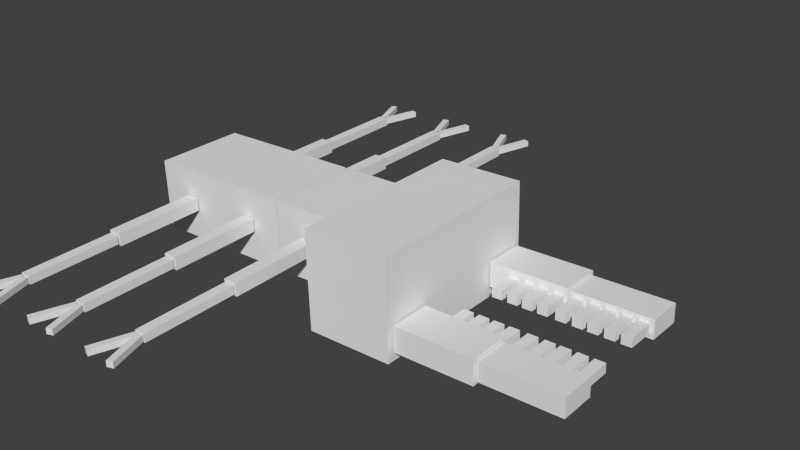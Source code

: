 # Source: masticone.blend  (saved by Blender 2.72.0; exported with 4.5.12 LTS)
import bpy
from mathutils import Matrix  # noqa: F401  (used for matrix-valued properties, if any)

bpy.ops.wm.read_factory_settings(use_empty=True)
scene = bpy.context.scene
scene.name = 'Scene'

# ---- collections
col_collection_1 = bpy.data.collections.new('Collection 1'); scene.collection.children.link(col_collection_1)

# ---- materials (node trees are filled in below, after node groups)
mat_material = bpy.data.materials.new('Material')
mat_material.alpha_threshold = 0.0
mat_material.use_transparent_shadow = False
mat_material.roughness = 0.5
mat_material.line_color = (0.0, 0.0, 0.0, 1.0)

# ---- material node trees

# ---- world
world_world = bpy.data.worlds.new('World'); scene.world = world_world
world_world.color = (0.05088, 0.05088, 0.05088)
world_world.use_sun_shadow = False
world_world.sun_shadow_jitter_overblur = 0.0
world_world.cycles.sampling_method = 'MANUAL'
world_world.cycles.sample_map_resolution = 256

# ---- meshes
me_cube_005 = bpy.data.meshes.new('Cube.005')
me_cube_005.from_pydata([(-0.1998, -3.036, -0.2197), (-0.2313, -1.036, -0.2197), (0.1293, -1.032, -0.2197), (0.1608, -3.032, -0.2197), (-0.1998, -3.036, 0.1347), (-0.2313, -1.036, 0.1347), (0.1293, -1.032, 0.1347), (0.1608, -3.032, 0.1347), (-0.1041, -5.065, -0.1814), (-0.1356, -3.065, -0.1814), (0.09752, -3.063, -0.1814), (0.129, -5.063, -0.1814), (-0.1041, -5.065, 0.09637), (-0.1356, -3.065, 0.09637), (0.09752, -3.063, 0.09637), (0.129, -5.063, 0.09637), (-0.05613, -5.925, 0.2301), (-0.06892, -5.113, -0.08585), (0.09539, -5.112, -0.08585), (0.1082, -5.924, 0.2301), (-0.05681, -5.882, 0.39), (-0.06961, -5.07, 0.07401), (0.09471, -5.069, 0.07401), (0.1075, -5.88, 0.39), (-0.05698, -5.871, -0.5373), (-0.06954, -5.074, -0.1718), (0.09477, -5.073, -0.1718), (0.1073, -5.87, -0.5373), (-0.05619, -5.921, -0.3803), (-0.06876, -5.124, -0.01482), (0.09556, -5.123, -0.01482), (0.1081, -5.92, -0.3803), (-0.05698, -5.871, -2.525), (-0.06954, -5.074, -2.159), (0.09477, -5.073, -2.159), (0.1073, -5.87, -2.525), (-0.05619, -5.921, -2.368), (-0.06876, -5.124, -2.002), (0.09556, -5.123, -2.002), (0.1081, -5.92, -2.368), (-0.05613, -5.925, -1.757), (-0.06892, -5.113, -2.073), (0.09539, -5.112, -2.073), (0.1082, -5.924, -1.757), (-0.05681, -5.882, -1.597), (-0.06961, -5.07, -1.913), (0.09471, -5.069, -1.913), (0.1075, -5.88, -1.597), (-0.1041, -5.065, -2.169), (-0.1356, -3.065, -2.169), (0.09752, -3.063, -2.169), (0.129, -5.063, -2.169), (-0.1041, -5.065, -1.891), (-0.1356, -3.065, -1.891), (0.09752, -3.063, -1.891), (0.129, -5.063, -1.891), (-0.1998, -3.036, -2.207), (-0.2313, -1.036, -2.207), (0.1293, -1.032, -2.207), (0.1608, -3.032, -2.207), (-0.1998, -3.036, -1.853), (-0.2313, -1.036, -1.853), (0.1293, -1.032, -1.853), (0.1608, -3.032, -1.853), (-0.1998, -3.036, -4.211), (-0.2313, -1.036, -4.211), (0.1293, -1.032, -4.211), (0.1608, -3.032, -4.211), (-0.1998, -3.036, -3.857), (-0.2313, -1.036, -3.857), (0.1293, -1.032, -3.857), (0.1608, -3.032, -3.857), (-0.1041, -5.065, -4.173), (-0.1356, -3.065, -4.173), (0.09752, -3.063, -4.173), (0.129, -5.063, -4.173), (-0.1041, -5.065, -3.895), (-0.1356, -3.065, -3.895), (0.09752, -3.063, -3.895), (0.129, -5.063, -3.895), (-0.05613, -5.925, -3.761), (-0.06892, -5.113, -4.077), (0.09539, -5.112, -4.077), (0.1082, -5.924, -3.761), (-0.05681, -5.882, -3.601), (-0.06961, -5.07, -3.917), (0.09471, -5.069, -3.917), (0.1075, -5.88, -3.601), (-0.05698, -5.871, -4.529), (-0.06954, -5.074, -4.163), (0.09477, -5.073, -4.163), (0.1073, -5.87, -4.529), (-0.05619, -5.921, -4.372), (-0.06876, -5.124, -4.006), (0.09556, -5.123, -4.006), (0.1081, -5.92, -4.372), (0.08216, 5.875, -4.529), (0.08216, 5.078, -4.163), (-0.08216, 5.078, -4.163), (-0.08216, 5.875, -4.529), (0.08216, 5.925, -4.372), (0.08216, 5.128, -4.006), (-0.08216, 5.128, -4.006), (-0.08216, 5.925, -4.372), (0.08216, 5.929, -3.761), (0.08216, 5.117, -4.077), (-0.08216, 5.117, -4.077), (-0.08216, 5.929, -3.761), (0.08216, 5.885, -3.601), (0.08216, 5.074, -3.917), (-0.08216, 5.074, -3.917), (-0.08216, 5.885, -3.601), (0.1166, 5.068, -4.173), (0.1166, 3.068, -4.173), (-0.1166, 3.068, -4.173), (-0.1166, 5.068, -4.173), (0.1166, 5.068, -3.895), (0.1166, 3.068, -3.895), (-0.1166, 3.068, -3.895), (-0.1166, 5.068, -3.895), (0.1803, 3.038, -4.211), (0.1803, 1.038, -4.211), (-0.1803, 1.038, -4.211), (-0.1803, 3.038, -4.211), (0.1803, 3.038, -3.857), (0.1803, 1.038, -3.857), (-0.1803, 1.038, -3.857), (-0.1803, 3.038, -3.857), (0.1803, 3.038, -0.1834), (0.1803, 1.038, -0.1834), (-0.1803, 1.038, -0.1834), (-0.1803, 3.038, -0.1834), (0.1803, 3.038, 0.1709), (0.1803, 1.038, 0.1709), (-0.1803, 1.038, 0.1709), (-0.1803, 3.038, 0.1709), (0.1166, 5.068, -0.1451), (0.1166, 3.068, -0.1451), (-0.1166, 3.068, -0.1451), (-0.1166, 5.068, -0.1451), (0.1166, 5.068, 0.1326), (0.1166, 3.068, 0.1326), (-0.1166, 3.068, 0.1326), (-0.1166, 5.068, 0.1326), (0.08216, 5.929, 0.2664), (0.08216, 5.117, -0.04959), (-0.08216, 5.117, -0.04959), (-0.08216, 5.929, 0.2664), (0.08216, 5.885, 0.4262), (0.08216, 5.074, 0.1103), (-0.08216, 5.074, 0.1103), (-0.08216, 5.885, 0.4262), (0.08216, 5.875, -0.5011), (0.08216, 5.078, -0.1355), (-0.08216, 5.078, -0.1355), (-0.08216, 5.875, -0.5011), (0.08216, 5.925, -0.3441), (0.08216, 5.128, 0.02144), (-0.08216, 5.128, 0.02144), (-0.08216, 5.925, -0.3441), (0.08216, 5.875, -2.549), (0.08216, 5.078, -2.184), (-0.08216, 5.078, -2.184), (-0.08216, 5.875, -2.549), (0.08216, 5.925, -2.392), (0.08216, 5.128, -2.027), (-0.08216, 5.128, -2.027), (-0.08216, 5.925, -2.392), (0.08216, 5.929, -1.782), (0.08216, 5.117, -2.098), (-0.08216, 5.117, -2.098), (-0.08216, 5.929, -1.782), (0.08216, 5.885, -1.622), (0.08216, 5.074, -1.938), (-0.08216, 5.074, -1.938), (-0.08216, 5.885, -1.622), (0.1166, 5.068, -2.193), (0.1166, 3.068, -2.193), (-0.1166, 3.068, -2.193), (-0.1166, 5.068, -2.193), (0.1166, 5.068, -1.916), (0.1166, 3.068, -1.916), (-0.1166, 3.068, -1.916), (-0.1166, 5.068, -1.916), (0.1803, 3.038, -2.232), (0.1803, 1.038, -2.232), (-0.1803, 1.038, -2.232), (-0.1803, 3.038, -2.232), (0.1803, 3.038, -1.877), (0.1803, 1.038, -1.877), (-0.1803, 1.038, -1.877), (-0.1803, 3.038, -1.877), (0.3531, 0.9994, 3.339), (0.3701, 1.894, 3.339), (1.074, 1.886, 3.339), (1.057, 0.9917, 3.339), (0.3531, 0.9994, 5.4), (0.3701, 1.894, 5.4), (1.074, 1.886, 5.4), (1.057, 0.9917, 5.4), (0.4408, 1.065, 5.414), (0.4553, 1.826, 5.414), (0.9861, 1.82, 5.414), (0.9717, 1.059, 5.414), (0.4408, 1.065, 7.476), (0.4553, 1.826, 7.476), (0.9861, 1.82, 7.476), (0.9717, 1.059, 7.476), (0.5629, 0.4439, 7.108), (0.5773, 1.205, 7.108), (0.8405, 1.202, 7.108), (0.8261, 0.441, 7.108), (0.5629, 0.4439, 7.375), (0.5773, 1.205, 7.375), (0.8405, 1.202, 7.375), (0.8261, 0.441, 7.375), (0.5629, 0.4439, 6.714), (0.5773, 1.205, 6.714), (0.8405, 1.202, 6.714), (0.8261, 0.441, 6.714), (0.5629, 0.4439, 6.981), (0.5773, 1.205, 6.981), (0.8405, 1.202, 6.981), (0.8261, 0.441, 6.981), (0.5629, 0.4439, 6.312), (0.5773, 1.205, 6.312), (0.8405, 1.202, 6.312), (0.8261, 0.441, 6.312), (0.5629, 0.4439, 6.579), (0.5773, 1.205, 6.579), (0.8405, 1.202, 6.579), (0.8261, 0.441, 6.579), (0.5629, 0.4439, 5.52), (0.5773, 1.205, 5.52), (0.8405, 1.202, 5.52), (0.8261, 0.441, 5.52), (0.5629, 0.4439, 5.787), (0.5773, 1.205, 5.787), (0.8405, 1.202, 5.787), (0.8261, 0.441, 5.787), (0.5629, 0.4439, 5.937), (0.5773, 1.205, 5.937), (0.8405, 1.202, 5.937), (0.8261, 0.441, 5.937), (0.5629, 0.4439, 6.204), (0.5773, 1.205, 6.204), (0.8405, 1.202, 6.204), (0.8261, 0.441, 6.204), (0.5629, 0.4439, 5.06), (0.5773, 1.205, 5.06), (0.8405, 1.202, 5.06), (0.8261, 0.441, 5.06), (0.5629, 0.4439, 5.327), (0.5773, 1.205, 5.327), (0.8405, 1.202, 5.327), (0.8261, 0.441, 5.327), (0.5629, 0.4439, 3.867), (0.5773, 1.205, 3.867), (0.8405, 1.202, 3.867), (0.8261, 0.441, 3.867), (0.5629, 0.4439, 4.134), (0.5773, 1.205, 4.134), (0.8405, 1.202, 4.134), (0.8261, 0.441, 4.134), (0.5629, 0.4439, 4.666), (0.5773, 1.205, 4.666), (0.8405, 1.202, 4.666), (0.8261, 0.441, 4.666), (0.5629, 0.4439, 4.933), (0.5773, 1.205, 4.933), (0.8405, 1.202, 4.933), (0.8261, 0.441, 4.933), (0.5629, 0.4439, 4.276), (0.5773, 1.205, 4.276), (0.8405, 1.202, 4.276), (0.8261, 0.441, 4.276), (0.5629, 0.4439, 4.543), (0.5773, 1.205, 4.543), (0.8405, 1.202, 4.543), (0.8261, 0.441, 4.543), (0.8966, -0.4258, 4.276), (0.8966, -1.187, 4.276), (0.6333, -1.187, 4.276), (0.6333, -0.4258, 4.276), (0.8966, -0.4258, 4.543), (0.8966, -1.187, 4.543), (0.6333, -1.187, 4.543), (0.6333, -0.4258, 4.543), (0.8966, -0.4258, 4.666), (0.8966, -1.187, 4.666), (0.6333, -1.187, 4.666), (0.6333, -0.4258, 4.666), (0.8966, -0.4258, 4.933), (0.8966, -1.187, 4.933), (0.6333, -1.187, 4.933), (0.6333, -0.4258, 4.933), (0.8966, -0.4258, 3.867), (0.8966, -1.187, 3.867), (0.6333, -1.187, 3.867), (0.6333, -0.4258, 3.867), (0.8966, -0.4258, 4.134), (0.8966, -1.187, 4.134), (0.6333, -1.187, 4.134), (0.6333, -0.4258, 4.134), (0.8966, -0.4258, 5.06), (0.8966, -1.187, 5.06), (0.6333, -1.187, 5.06), (0.6333, -0.4258, 5.06), (0.8966, -0.4258, 5.327), (0.8966, -1.187, 5.327), (0.6333, -1.187, 5.327), (0.6333, -0.4258, 5.327), (0.8966, -0.4258, 5.937), (0.8966, -1.187, 5.937), (0.6333, -1.187, 5.937), (0.6333, -0.4258, 5.937), (0.8966, -0.4258, 6.204), (0.8966, -1.187, 6.204), (0.6333, -1.187, 6.204), (0.6333, -0.4258, 6.204), (0.8966, -0.4258, 5.52), (0.8966, -1.187, 5.52), (0.6333, -1.187, 5.52), (0.6333, -0.4258, 5.52), (0.8966, -0.4258, 5.787), (0.8966, -1.187, 5.787), (0.6333, -1.187, 5.787), (0.6333, -0.4258, 5.787), (0.8966, -0.4258, 6.312), (0.8966, -1.187, 6.312), (0.6333, -1.187, 6.312), (0.6333, -0.4258, 6.312), (0.8966, -0.4258, 6.579), (0.8966, -1.187, 6.579), (0.6333, -1.187, 6.579), (0.6333, -0.4258, 6.579), (0.8966, -0.4258, 6.714), (0.8966, -1.187, 6.714), (0.6333, -1.187, 6.714), (0.6333, -0.4258, 6.714), (0.8966, -0.4258, 6.981), (0.8966, -1.187, 6.981), (0.6333, -1.187, 6.981), (0.6333, -0.4258, 6.981), (0.8966, -0.4258, 7.108), (0.8966, -1.187, 7.108), (0.6333, -1.187, 7.108), (0.6333, -0.4258, 7.108), (0.8966, -0.4258, 7.375), (0.8966, -1.187, 7.375), (0.6333, -1.187, 7.375), (0.6333, -0.4258, 7.375), (1.03, -1.046, 5.414), (1.03, -1.807, 5.414), (0.4995, -1.807, 5.414), (0.4995, -1.046, 5.414), (1.03, -1.046, 7.476), (1.03, -1.807, 7.476), (0.4995, -1.807, 7.476), (0.4995, -1.046, 7.476), (1.117, -0.979, 3.339), (1.117, -1.873, 3.339), (0.4131, -1.873, 3.339), (0.4131, -0.979, 3.339), (1.117, -0.979, 5.4), (1.117, -1.873, 5.4), (0.4131, -1.873, 5.4), (0.4131, -0.979, 5.4), (1.376, 1.994, 1.057), (1.376, -1.994, 1.057), (-1.376, -1.994, 1.057), (-1.376, 1.994, 1.057), (1.376, 1.994, 3.297), (1.376, -1.994, 3.297), (-1.376, -1.994, 3.297), (-1.376, 1.994, 3.297), (1.0, 1.0, -1.0), (1.0, -1.0, -1.0), (-1.0, -1.0, -1.0), (-1.0, 1.0, -1.0), (1.0, 1.0, 1.0), (1.0, -1.0, 1.0), (-1.0, -1.0, 1.0), (-1.0, 1.0, 1.0), (1.0, 1.0, -3.054), (1.0, -1.0, -3.054), (-1.0, -1.0, -3.054), (-1.0, 1.0, -3.054), (1.0, 1.0, -1.054), (1.0, -1.0, -1.054), (-1.0, -1.0, -1.054), (-1.0, 1.0, -1.054), (1.0, 1.0, -5.063), (1.0, -1.0, -5.063), (-1.0, -1.0, -5.063), (-1.0, 1.0, -5.063), (1.0, 1.0, -3.063), (1.0, -1.0, -3.063), (-1.0, -1.0, -3.063), (-1.0, 1.0, -3.063)], [], [(0, 1, 2, 3), (4, 7, 6, 5), (0, 4, 5, 1), (1, 5, 6, 2), (2, 6, 7, 3), (4, 0, 3, 7), (8, 9, 10, 11), (12, 15, 14, 13), (8, 12, 13, 9), (9, 13, 14, 10), (10, 14, 15, 11), (12, 8, 11, 15), (16, 17, 18, 19), (20, 23, 22, 21), (16, 20, 21, 17), (17, 21, 22, 18), (18, 22, 23, 19), (20, 16, 19, 23), (24, 25, 26, 27), (28, 31, 30, 29), (24, 28, 29, 25), (25, 29, 30, 26), (26, 30, 31, 27), (28, 24, 27, 31), (32, 33, 34, 35), (36, 39, 38, 37), (32, 36, 37, 33), (33, 37, 38, 34), (34, 38, 39, 35), (36, 32, 35, 39), (40, 41, 42, 43), (44, 47, 46, 45), (40, 44, 45, 41), (41, 45, 46, 42), (42, 46, 47, 43), (44, 40, 43, 47), (48, 49, 50, 51), (52, 55, 54, 53), (48, 52, 53, 49), (49, 53, 54, 50), (50, 54, 55, 51), (52, 48, 51, 55), (56, 57, 58, 59), (60, 63, 62, 61), (56, 60, 61, 57), (57, 61, 62, 58), (58, 62, 63, 59), (60, 56, 59, 63), (64, 65, 66, 67), (68, 71, 70, 69), (64, 68, 69, 65), (65, 69, 70, 66), (66, 70, 71, 67), (68, 64, 67, 71), (72, 73, 74, 75), (76, 79, 78, 77), (72, 76, 77, 73), (73, 77, 78, 74), (74, 78, 79, 75), (76, 72, 75, 79), (80, 81, 82, 83), (84, 87, 86, 85), (80, 84, 85, 81), (81, 85, 86, 82), (82, 86, 87, 83), (84, 80, 83, 87), (88, 89, 90, 91), (92, 95, 94, 93), (88, 92, 93, 89), (89, 93, 94, 90), (90, 94, 95, 91), (92, 88, 91, 95), (96, 97, 98, 99), (100, 103, 102, 101), (96, 100, 101, 97), (97, 101, 102, 98), (98, 102, 103, 99), (100, 96, 99, 103), (104, 105, 106, 107), (108, 111, 110, 109), (104, 108, 109, 105), (105, 109, 110, 106), (106, 110, 111, 107), (108, 104, 107, 111), (112, 113, 114, 115), (116, 119, 118, 117), (112, 116, 117, 113), (113, 117, 118, 114), (114, 118, 119, 115), (116, 112, 115, 119), (120, 121, 122, 123), (124, 127, 126, 125), (120, 124, 125, 121), (121, 125, 126, 122), (122, 126, 127, 123), (124, 120, 123, 127), (128, 129, 130, 131), (132, 135, 134, 133), (128, 132, 133, 129), (129, 133, 134, 130), (130, 134, 135, 131), (132, 128, 131, 135), (136, 137, 138, 139), (140, 143, 142, 141), (136, 140, 141, 137), (137, 141, 142, 138), (138, 142, 143, 139), (140, 136, 139, 143), (144, 145, 146, 147), (148, 151, 150, 149), (144, 148, 149, 145), (145, 149, 150, 146), (146, 150, 151, 147), (148, 144, 147, 151), (152, 153, 154, 155), (156, 159, 158, 157), (152, 156, 157, 153), (153, 157, 158, 154), (154, 158, 159, 155), (156, 152, 155, 159), (160, 161, 162, 163), (164, 167, 166, 165), (160, 164, 165, 161), (161, 165, 166, 162), (162, 166, 167, 163), (164, 160, 163, 167), (168, 169, 170, 171), (172, 175, 174, 173), (168, 172, 173, 169), (169, 173, 174, 170), (170, 174, 175, 171), (172, 168, 171, 175), (176, 177, 178, 179), (180, 183, 182, 181), (176, 180, 181, 177), (177, 181, 182, 178), (178, 182, 183, 179), (180, 176, 179, 183), (184, 185, 186, 187), (188, 191, 190, 189), (184, 188, 189, 185), (185, 189, 190, 186), (186, 190, 191, 187), (188, 184, 187, 191), (192, 193, 194, 195), (196, 199, 198, 197), (192, 196, 197, 193), (193, 197, 198, 194), (194, 198, 199, 195), (196, 192, 195, 199), (200, 201, 202, 203), (204, 207, 206, 205), (200, 204, 205, 201), (201, 205, 206, 202), (202, 206, 207, 203), (204, 200, 203, 207), (208, 209, 210, 211), (212, 215, 214, 213), (208, 212, 213, 209), (209, 213, 214, 210), (210, 214, 215, 211), (212, 208, 211, 215), (216, 217, 218, 219), (220, 223, 222, 221), (216, 220, 221, 217), (217, 221, 222, 218), (218, 222, 223, 219), (220, 216, 219, 223), (224, 225, 226, 227), (228, 231, 230, 229), (224, 228, 229, 225), (225, 229, 230, 226), (226, 230, 231, 227), (228, 224, 227, 231), (232, 233, 234, 235), (236, 239, 238, 237), (232, 236, 237, 233), (233, 237, 238, 234), (234, 238, 239, 235), (236, 232, 235, 239), (240, 241, 242, 243), (244, 247, 246, 245), (240, 244, 245, 241), (241, 245, 246, 242), (242, 246, 247, 243), (244, 240, 243, 247), (248, 249, 250, 251), (252, 255, 254, 253), (248, 252, 253, 249), (249, 253, 254, 250), (250, 254, 255, 251), (252, 248, 251, 255), (256, 257, 258, 259), (260, 263, 262, 261), (256, 260, 261, 257), (257, 261, 262, 258), (258, 262, 263, 259), (260, 256, 259, 263), (264, 265, 266, 267), (268, 271, 270, 269), (264, 268, 269, 265), (265, 269, 270, 266), (266, 270, 271, 267), (268, 264, 267, 271), (272, 273, 274, 275), (276, 279, 278, 277), (272, 276, 277, 273), (273, 277, 278, 274), (274, 278, 279, 275), (276, 272, 275, 279), (280, 281, 282, 283), (284, 287, 286, 285), (280, 284, 285, 281), (281, 285, 286, 282), (282, 286, 287, 283), (284, 280, 283, 287), (288, 289, 290, 291), (292, 295, 294, 293), (288, 292, 293, 289), (289, 293, 294, 290), (290, 294, 295, 291), (292, 288, 291, 295), (296, 297, 298, 299), (300, 303, 302, 301), (296, 300, 301, 297), (297, 301, 302, 298), (298, 302, 303, 299), (300, 296, 299, 303), (304, 305, 306, 307), (308, 311, 310, 309), (304, 308, 309, 305), (305, 309, 310, 306), (306, 310, 311, 307), (308, 304, 307, 311), (312, 313, 314, 315), (316, 319, 318, 317), (312, 316, 317, 313), (313, 317, 318, 314), (314, 318, 319, 315), (316, 312, 315, 319), (320, 321, 322, 323), (324, 327, 326, 325), (320, 324, 325, 321), (321, 325, 326, 322), (322, 326, 327, 323), (324, 320, 323, 327), (328, 329, 330, 331), (332, 335, 334, 333), (328, 332, 333, 329), (329, 333, 334, 330), (330, 334, 335, 331), (332, 328, 331, 335), (336, 337, 338, 339), (340, 343, 342, 341), (336, 340, 341, 337), (337, 341, 342, 338), (338, 342, 343, 339), (340, 336, 339, 343), (344, 345, 346, 347), (348, 351, 350, 349), (344, 348, 349, 345), (345, 349, 350, 346), (346, 350, 351, 347), (348, 344, 347, 351), (352, 353, 354, 355), (356, 359, 358, 357), (352, 356, 357, 353), (353, 357, 358, 354), (354, 358, 359, 355), (356, 352, 355, 359), (360, 361, 362, 363), (364, 367, 366, 365), (360, 364, 365, 361), (361, 365, 366, 362), (362, 366, 367, 363), (364, 360, 363, 367), (368, 369, 370, 371), (372, 375, 374, 373), (368, 372, 373, 369), (369, 373, 374, 370), (370, 374, 375, 371), (372, 368, 371, 375), (376, 377, 378, 379), (380, 383, 382, 381), (376, 380, 381, 377), (377, 381, 382, 378), (378, 382, 383, 379), (380, 376, 379, 383), (384, 385, 386, 387), (388, 391, 390, 389), (384, 388, 389, 385), (385, 389, 390, 386), (386, 390, 391, 387), (388, 384, 387, 391), (392, 393, 394, 395), (396, 399, 398, 397), (392, 396, 397, 393), (393, 397, 398, 394), (394, 398, 399, 395), (396, 392, 395, 399)])
_uv = me_cube_005.uv_layers.new(name='UVMap')
_uv.uv.foreach_set('vector', [0.8677, 0.2809, 0.8677, 0.417, 0.8433, 0.4169, 0.8433, 0.2807, 0.7722, 0.8674, 0.7478, 0.8675, 0.7478, 0.7314, 0.7722, 0.7312, 0.9196, 0.2723, 0.8956, 0.2723, 0.8956, 0.1362, 0.9196, 0.1362, 0.6207, 0.4331, 0.6447, 0.4331, 0.6447, 0.4576, 0.6207, 0.4576, 0.9251, 0.8757, 0.9011, 0.8757, 0.9011, 0.7396, 0.9251, 0.7396, 0.6447, 0.4085, 0.6687, 0.4085, 0.6687, 0.4331, 0.6447, 0.4331, 0.9688, 0.459, 0.9688, 0.5951, 0.953, 0.595, 0.953, 0.4589, 0.1111, 0.9515, 0.09535, 0.9516, 0.09535, 0.8154, 0.1111, 0.8153, 0.9573, 0.2723, 0.9385, 0.2723, 0.9385, 0.1362, 0.9573, 0.1362, 0.6711, 0.9941, 0.6711, 0.9752, 0.6869, 0.9752, 0.6869, 0.9941, 0.9577, 0.7354, 0.9389, 0.7354, 0.9389, 0.5992, 0.9577, 0.5992, 0.9731, 0.2659, 0.9731, 0.247, 0.9889, 0.247, 0.9889, 0.2659, 0.9842, 0.1917, 0.9842, 0.247, 0.9731, 0.2469, 0.9731, 0.1916, 0.9735, 0.5993, 0.9847, 0.5992, 0.9847, 0.6545, 0.9735, 0.6546, 0.7541, 0.9879, 0.7429, 0.9891, 0.7429, 0.9298, 0.7541, 0.9286, 0.839, 0.4211, 0.8498, 0.4211, 0.8498, 0.4323, 0.839, 0.4323, 0.04462, 0.9889, 0.03346, 0.9877, 0.03346, 0.9284, 0.04462, 0.9296, 0.8173, 0.4323, 0.8065, 0.4323, 0.8065, 0.4211, 0.8173, 0.4211, 0.1939, 0.9457, 0.1939, 1.0, 0.1828, 0.9999, 0.1828, 0.9456, 0.9957, 0.5675, 0.9846, 0.5676, 0.9846, 0.5133, 0.9957, 0.5132, 0.9497, 0.9888, 0.9386, 0.9874, 0.9386, 0.9277, 0.9497, 0.9291, 0.1967, 0.9549, 0.2073, 0.9549, 0.2073, 0.9661, 0.1967, 0.9661, 0.7904, 0.9875, 0.7794, 0.9888, 0.7794, 0.9291, 0.7904, 0.9278, 0.9469, 0.4323, 0.9362, 0.4323, 0.9362, 0.4211, 0.9469, 0.4211, 0.1828, 0.9457, 0.1828, 1.0, 0.1717, 0.9999, 0.1717, 0.9456, 0.9957, 0.5132, 0.9846, 0.5132, 0.9846, 0.4589, 0.9957, 0.4589, 0.8015, 0.9888, 0.7904, 0.9875, 0.7904, 0.9278, 0.8015, 0.9291, 0.9681, 0.4323, 0.9575, 0.4323, 0.9575, 0.4211, 0.9681, 0.4211, 0.9607, 0.9874, 0.9497, 0.9888, 0.9497, 0.9291, 0.9607, 0.9277, 0.9256, 0.4211, 0.9362, 0.4211, 0.9362, 0.4323, 0.9256, 0.4323, 0.9842, 0.1364, 0.9842, 0.1916, 0.9731, 0.1916, 0.9731, 0.1363, 0.9718, 0.9369, 0.983, 0.9368, 0.983, 0.9921, 0.9718, 0.9922, 0.07808, 0.9877, 0.06693, 0.9889, 0.06693, 0.9296, 0.07808, 0.9284, 0.8281, 0.4211, 0.839, 0.4211, 0.839, 0.4323, 0.8281, 0.4323, 0.06693, 0.9889, 0.05577, 0.9877, 0.05577, 0.9284, 0.06693, 0.9296, 0.8281, 0.4323, 0.8173, 0.4323, 0.8173, 0.4211, 0.8281, 0.4211, 0.9731, 0.0001041, 0.9731, 0.1363, 0.9573, 0.1362, 0.9573, 0.0, 0.2216, 0.5953, 0.2374, 0.5951, 0.2374, 0.7313, 0.2216, 0.7314, 0.9534, 0.4169, 0.9346, 0.4169, 0.9346, 0.2807, 0.9534, 0.2807, 0.2731, 0.9904, 0.2731, 0.9715, 0.2889, 0.9715, 0.2889, 0.9904, 0.9439, 0.7396, 0.9627, 0.7396, 0.9627, 0.8757, 0.9439, 0.8757, 0.271, 0.9715, 0.271, 0.9904, 0.2552, 0.9904, 0.2552, 0.9715, 0.7478, 0.7314, 0.7478, 0.8675, 0.7233, 0.8674, 0.7233, 0.7312, 0.1355, 0.5431, 0.1599, 0.543, 0.1599, 0.6791, 0.1355, 0.6793, 0.9149, 0.5992, 0.9389, 0.5992, 0.9389, 0.7354, 0.9149, 0.7354, 0.6447, 0.4331, 0.6687, 0.4331, 0.6687, 0.4576, 0.6447, 0.4576, 0.9196, 0.1362, 0.8956, 0.1362, 0.8956, 3.246e-08, 0.9196, 0.0, 0.6447, 0.4331, 0.6207, 0.4331, 0.6207, 0.4085, 0.6447, 0.4085, 0.8038, 0.7397, 0.8038, 0.8759, 0.7794, 0.8758, 0.7794, 0.7396, 0.1599, 0.8155, 0.1355, 0.8156, 0.1355, 0.6795, 0.1599, 0.6793, 0.9158, 0.4169, 0.8917, 0.4169, 0.8917, 0.2807, 0.9158, 0.2807, 0.5967, 0.4331, 0.6207, 0.4331, 0.6207, 0.4576, 0.5967, 0.4576, 0.8913, 0.4589, 0.9153, 0.4589, 0.9153, 0.595, 0.8913, 0.595, 0.5967, 0.4085, 0.6207, 0.4085, 0.6207, 0.4331, 0.5967, 0.4331, 0.9692, 0.2808, 0.9692, 0.417, 0.9534, 0.4169, 0.9534, 0.2807, 0.2216, 0.459, 0.2374, 0.4589, 0.2374, 0.595, 0.2216, 0.5951, 0.9573, 0.1362, 0.9385, 0.1362, 0.9385, 0.0, 0.9573, 0.0, 0.2374, 0.9904, 0.2374, 0.9715, 0.2532, 0.9715, 0.2532, 0.9904, 0.227, 0.9691, 0.2082, 0.9691, 0.2082, 0.8329, 0.227, 0.8329, 0.7699, 0.9714, 0.7699, 0.9903, 0.7541, 0.9903, 0.7541, 0.9714, 0.7184, 0.9327, 0.7184, 0.988, 0.7073, 0.9879, 0.7073, 0.9326, 0.9735, 0.6546, 0.9847, 0.6546, 0.9847, 0.7099, 0.9735, 0.7099, 0.05577, 0.9877, 0.04462, 0.9889, 0.04462, 0.9296, 0.05577, 0.9284, 0.8498, 0.4211, 0.8606, 0.4211, 0.8606, 0.4323, 0.8498, 0.4323, 0.07808, 0.9284, 0.08924, 0.9296, 0.08924, 0.9889, 0.07808, 0.9877, 0.7956, 0.4211, 0.8065, 0.4211, 0.8065, 0.4323, 0.7956, 0.4323, 0.1717, 0.9457, 0.1717, 1.0, 0.1605, 0.9999, 0.1605, 0.9456, 0.9842, 0.1916, 0.9953, 0.1916, 0.9953, 0.2458, 0.9842, 0.2459, 0.9829, 0.9368, 0.9718, 0.9355, 0.9718, 0.8758, 0.9829, 0.8771, 0.9714, 0.9481, 0.9607, 0.948, 0.9607, 0.9368, 0.9714, 0.9369, 0.9362, 0.9874, 0.9251, 0.9888, 0.9251, 0.9291, 0.9362, 0.9277, 0.9575, 0.4323, 0.9469, 0.4323, 0.9469, 0.4211, 0.9575, 0.4211, 0.9958, 0.6535, 0.9958, 0.7078, 0.9847, 0.7078, 0.9847, 0.6535, 0.985, 0.3893, 0.9961, 0.3893, 0.9961, 0.4436, 0.985, 0.4436, 0.9607, 0.8758, 0.9718, 0.8771, 0.9718, 0.9368, 0.9607, 0.9355, 0.9788, 0.4323, 0.9681, 0.4323, 0.9681, 0.4211, 0.9788, 0.4211, 0.7541, 0.9273, 0.743, 0.9286, 0.743, 0.8689, 0.7541, 0.8675, 0.9607, 0.9704, 0.9714, 0.9704, 0.9714, 0.9816, 0.9607, 0.9816, 0.983, 0.9921, 0.983, 0.9368, 0.9941, 0.9368, 0.9941, 0.9921, 0.1484, 0.9376, 0.1595, 0.9376, 0.1595, 0.9929, 0.1484, 0.9929, 0.1234, 0.9877, 0.1122, 0.9889, 0.1122, 0.9296, 0.1234, 0.9284, 0.9039, 0.4211, 0.9148, 0.4211, 0.9148, 0.4323, 0.9039, 0.4323, 0.03346, 0.9889, 0.02231, 0.9877, 0.02231, 0.9284, 0.03346, 0.9296, 0.9256, 0.4323, 0.9148, 0.4323, 0.9148, 0.4211, 0.9256, 0.4211, 0.9692, 0.4169, 0.9692, 0.2807, 0.985, 0.2807, 0.985, 0.4169, 0.9627, 0.7396, 0.9785, 0.7396, 0.9785, 0.8758, 0.9627, 0.8758, 0.9153, 0.4589, 0.9341, 0.4589, 0.9341, 0.595, 0.9153, 0.595, 0.4898, 0.9901, 0.4898, 0.9712, 0.5055, 0.9712, 0.5055, 0.9901, 0.9158, 0.2807, 0.9346, 0.2807, 0.9346, 0.4169, 0.9158, 0.4169, 0.4714, 0.9901, 0.4714, 0.9712, 0.4872, 0.9712, 0.4872, 0.9901, 0.8526, 0.8758, 0.8526, 0.7396, 0.8771, 0.7396, 0.8771, 0.8758, 0.8038, 0.7396, 0.8282, 0.7396, 0.8282, 0.8758, 0.8038, 0.8758, 0.8917, 0.4169, 0.8677, 0.4169, 0.8677, 0.2807, 0.8917, 0.2807, 0.5727, 0.4331, 0.5967, 0.4331, 0.5967, 0.4576, 0.5727, 0.4576, 0.8909, 0.7354, 0.8669, 0.7354, 0.8669, 0.5992, 0.8909, 0.5992, 0.5247, 0.4085, 0.5487, 0.4085, 0.5487, 0.4331, 0.5247, 0.4331, 0.8669, 0.595, 0.8669, 0.4589, 0.8913, 0.4589, 0.8913, 0.595, 0.8472, 3.246e-08, 0.8716, 0.0, 0.8716, 0.1362, 0.8472, 0.1362, 0.8956, 0.2723, 0.8716, 0.2723, 0.8716, 0.1362, 0.8956, 0.1362, 0.5487, 0.4085, 0.5727, 0.4085, 0.5727, 0.4331, 0.5487, 0.4331, 0.9011, 0.8758, 0.8771, 0.8758, 0.8771, 0.7396, 0.9011, 0.7396, 0.5727, 0.4576, 0.5487, 0.4576, 0.5487, 0.4331, 0.5727, 0.4331, 0.9731, 0.1362, 0.9731, 0.0, 0.9889, 4.87e-08, 0.9889, 0.1362, 0.9577, 0.5992, 0.9735, 0.5992, 0.9735, 0.7354, 0.9577, 0.7354, 0.9385, 0.1362, 0.9196, 0.1362, 0.9196, 0.0, 0.9385, 4.87e-08, 0.2909, 0.9902, 0.2909, 0.9713, 0.3067, 0.9713, 0.3067, 0.9902, 0.9385, 0.2723, 0.9196, 0.2723, 0.9196, 0.1362, 0.9385, 0.1362, 0.7391, 0.9714, 0.7391, 0.9903, 0.7233, 0.9903, 0.7233, 0.9714, 0.9842, 0.1916, 0.9842, 0.1363, 0.9953, 0.1363, 0.9953, 0.1916, 0.9785, 0.7396, 0.9896, 0.7396, 0.9896, 0.7949, 0.9785, 0.7949, 0.0, 0.9296, 0.01115, 0.9284, 0.01115, 0.9877, 0.0, 0.9889, 0.9039, 0.4323, 0.8931, 0.4323, 0.8931, 0.4211, 0.9039, 0.4211, 0.1457, 0.9889, 0.1345, 0.9877, 0.1345, 0.9284, 0.1457, 0.9296, 0.8931, 0.4323, 0.8823, 0.4323, 0.8823, 0.4211, 0.8931, 0.4211, 0.9958, 0.5992, 0.9958, 0.6535, 0.9847, 0.6535, 0.9847, 0.5992, 0.9889, 0.0, 1.0, 2.922e-07, 1.0, 0.05428, 0.9889, 0.05428, 0.1484, 0.8765, 0.1595, 0.8779, 0.1595, 0.9376, 0.1484, 0.9363, 0.9714, 0.9704, 0.9607, 0.9704, 0.9607, 0.9593, 0.9714, 0.9593, 0.7073, 0.8729, 0.7184, 0.8716, 0.7184, 0.9313, 0.7073, 0.9326, 0.9714, 0.9592, 0.9607, 0.9593, 0.9607, 0.9481, 0.9714, 0.9481, 0.9961, 0.2807, 0.9961, 0.335, 0.985, 0.335, 0.985, 0.2807, 0.985, 0.335, 0.9961, 0.335, 0.9961, 0.3893, 0.985, 0.3893, 0.2327, 0.7925, 0.2216, 0.7911, 0.2216, 0.7314, 0.2327, 0.7328, 0.226, 0.9691, 0.2367, 0.9691, 0.2367, 0.9803, 0.226, 0.9803, 0.1967, 0.8952, 0.2078, 0.8938, 0.2078, 0.9535, 0.1967, 0.9549, 0.2073, 0.9773, 0.1967, 0.9773, 0.1967, 0.9661, 0.2073, 0.9661, 0.9829, 0.931, 0.9829, 0.8758, 0.994, 0.8758, 0.994, 0.931, 0.9785, 0.7949, 0.9896, 0.7949, 0.9896, 0.8501, 0.9785, 0.8501, 0.1234, 0.9296, 0.1345, 0.9284, 0.1345, 0.9877, 0.1234, 0.9889, 0.8714, 0.4211, 0.8823, 0.4211, 0.8823, 0.4323, 0.8714, 0.4323, 0.02231, 0.9889, 0.01115, 0.9877, 0.01115, 0.9284, 0.02231, 0.9296, 0.8714, 0.4323, 0.8606, 0.4323, 0.8606, 0.4211, 0.8714, 0.4211, 0.9688, 0.595, 0.9688, 0.4589, 0.9846, 0.4589, 0.9846, 0.595, 0.9573, 0.1363, 0.9731, 0.1363, 0.9731, 0.2724, 0.9573, 0.2724, 0.9251, 0.7396, 0.9439, 0.7396, 0.9439, 0.8758, 0.9251, 0.8758, 0.2211, 0.814, 0.2211, 0.7951, 0.2369, 0.7951, 0.2369, 0.814, 0.9341, 0.4589, 0.953, 0.4589, 0.953, 0.595, 0.9341, 0.595, 0.2369, 0.814, 0.2369, 0.8329, 0.2211, 0.8329, 0.2211, 0.814, 0.8472, 0.2723, 0.8472, 0.1362, 0.8716, 0.1362, 0.8716, 0.2723, 0.8282, 0.7396, 0.8526, 0.7396, 0.8526, 0.8758, 0.8282, 0.8758, 0.9149, 0.7354, 0.8909, 0.7354, 0.8909, 0.5992, 0.9149, 0.5992, 0.5487, 0.4576, 0.5247, 0.4576, 0.5247, 0.4331, 0.5487, 0.4331, 0.8716, 0.0, 0.8956, 8.116e-09, 0.8956, 0.1362, 0.8716, 0.1362, 0.5967, 0.4331, 0.5727, 0.4331, 0.5727, 0.4085, 0.5967, 0.4085, 0.04767, 0.8766, 0.04767, 0.8157, 0.09535, 0.8153, 0.09535, 0.8762, 0.0, 0.8153, 0.04767, 0.8157, 0.04767, 0.8766, 1.211e-08, 0.8762, 0.1605, 0.8329, 0.1605, 0.6926, 0.2211, 0.6926, 0.2211, 0.8329, 0.6037, 0.8716, 0.6037, 0.7312, 0.6514, 0.7312, 0.6514, 0.8716, 0.1605, 0.6926, 0.1605, 0.5522, 0.2211, 0.5522, 0.2211, 0.6926, 0.6037, 0.7312, 0.6037, 0.8716, 0.5561, 0.8716, 0.5561, 0.7312, 0.2374, 0.9195, 0.2374, 0.8677, 0.2734, 0.8674, 0.2734, 0.9192, 0.2734, 0.8674, 0.3093, 0.8677, 0.3093, 0.9195, 0.2734, 0.9192, 0.8472, 0.1404, 0.8472, 0.2807, 0.7956, 0.2807, 0.7956, 0.1404, 0.6874, 0.8716, 0.6874, 0.7312, 0.7233, 0.7312, 0.7233, 0.8716, 0.8472, 3.246e-08, 0.8472, 0.1404, 0.7956, 0.1404, 0.7956, 0.0, 0.6874, 0.7312, 0.6874, 0.8716, 0.6514, 0.8716, 0.6514, 0.7312, 0.3628, 0.9192, 0.3628, 0.9711, 0.345, 0.9712, 0.345, 0.9194, 0.7541, 0.9194, 0.7719, 0.9195, 0.7719, 0.9714, 0.7541, 0.9712, 0.7073, 0.9234, 0.6892, 0.9234, 0.6892, 0.8716, 0.7073, 0.8716, 0.435, 0.9894, 0.435, 0.9712, 0.4528, 0.9712, 0.4528, 0.9894, 0.1967, 0.9456, 0.1786, 0.9456, 0.1786, 0.8938, 0.1967, 0.8938, 0.3628, 0.9712, 0.3628, 0.9894, 0.345, 0.9894, 0.345, 0.9712, 0.3991, 0.9192, 0.3991, 0.9711, 0.3813, 0.9712, 0.3813, 0.9194, 0.4172, 0.9712, 0.3993, 0.9711, 0.3993, 0.9192, 0.4172, 0.9194, 0.8219, 0.9276, 0.8038, 0.9276, 0.8038, 0.8758, 0.8219, 0.8758, 0.3628, 0.9894, 0.3628, 0.9712, 0.3807, 0.9712, 0.3807, 0.9894, 0.07233, 0.9284, 0.05425, 0.9284, 0.05425, 0.8766, 0.07233, 0.8766, 0.1111, 0.9516, 0.1111, 0.9698, 0.09331, 0.9698, 0.09331, 0.9516, 0.2731, 0.9195, 0.2731, 0.9713, 0.2552, 0.9715, 0.2552, 0.9196, 0.4355, 0.9192, 0.4533, 0.9194, 0.4533, 0.9712, 0.4355, 0.9711, 0.8761, 0.9276, 0.858, 0.9276, 0.858, 0.8758, 0.8761, 0.8758, 0.3093, 0.9894, 0.3093, 0.9712, 0.3272, 0.9712, 0.3272, 0.9894, 0.8219, 0.8758, 0.8399, 0.8758, 0.8399, 0.9276, 0.8219, 0.9276, 0.3272, 0.9894, 0.3272, 0.9712, 0.345, 0.9712, 0.345, 0.9894, 0.3807, 0.9192, 0.3807, 0.9711, 0.3628, 0.9712, 0.3628, 0.9194, 0.4898, 0.9192, 0.5076, 0.9194, 0.5076, 0.9712, 0.4898, 0.9711, 0.1786, 0.9456, 0.1605, 0.9456, 0.1605, 0.8938, 0.1786, 0.8938, 0.9005, 0.4512, 0.9005, 0.4331, 0.9184, 0.4331, 0.9184, 0.4512, 0.01808, 0.9284, 0.0, 0.9284, 3.23e-08, 0.8766, 0.01808, 0.8766, 0.9718, 0.4331, 0.9718, 0.4512, 0.954, 0.4512, 0.954, 0.4331, 0.3093, 0.9712, 0.3093, 0.9194, 0.3272, 0.9192, 0.3272, 0.9711, 0.2552, 0.9715, 0.2374, 0.9713, 0.2374, 0.9195, 0.2552, 0.9196, 0.6892, 0.9234, 0.6711, 0.9234, 0.6711, 0.8716, 0.6892, 0.8716, 0.9362, 0.4512, 0.9362, 0.4331, 0.954, 0.4331, 0.954, 0.4512, 0.8399, 0.8758, 0.858, 0.8758, 0.858, 0.9276, 0.8399, 0.9276, 0.4172, 0.9894, 0.4172, 0.9712, 0.435, 0.9712, 0.435, 0.9894, 0.435, 0.9192, 0.435, 0.9711, 0.4172, 0.9712, 0.4172, 0.9194, 0.4717, 0.9192, 0.4895, 0.9194, 0.4895, 0.9712, 0.4717, 0.9711, 0.7794, 0.8759, 0.7974, 0.8759, 0.7974, 0.9278, 0.7794, 0.9278, 0.2082, 0.9872, 0.2082, 0.9691, 0.226, 0.9691, 0.226, 0.9872, 0.03616, 0.8766, 0.05425, 0.8766, 0.05425, 0.9284, 0.03616, 0.9284, 0.8827, 0.4331, 0.8827, 0.4512, 0.8649, 0.4512, 0.8649, 0.4331, 0.3272, 0.9712, 0.3272, 0.9194, 0.345, 0.9192, 0.345, 0.9711, 0.2909, 0.9715, 0.2731, 0.9713, 0.2731, 0.9195, 0.2909, 0.9196, 0.1303, 0.9284, 0.1122, 0.9284, 0.1122, 0.8765, 0.1303, 0.8765, 0.09331, 0.9879, 0.09331, 0.9698, 0.1111, 0.9698, 0.1111, 0.9879, 0.09041, 0.9284, 0.07233, 0.9284, 0.07233, 0.8766, 0.09041, 0.8766, 0.4533, 0.9894, 0.4533, 0.9712, 0.4712, 0.9712, 0.4712, 0.9894, 0.9429, 0.9277, 0.9429, 0.8759, 0.9607, 0.8758, 0.9607, 0.9276, 0.7412, 0.9714, 0.7233, 0.9712, 0.7233, 0.9194, 0.7412, 0.9195, 0.8942, 0.9276, 0.8761, 0.9276, 0.8761, 0.8758, 0.8942, 0.8758, 0.8827, 0.4512, 0.8827, 0.4331, 0.9005, 0.4331, 0.9005, 0.4512, 0.1303, 0.8765, 0.1484, 0.8765, 0.1484, 0.9284, 0.1303, 0.9284, 0.4172, 0.9712, 0.4172, 0.9894, 0.3993, 0.9894, 0.3993, 0.9712, 0.9251, 0.9277, 0.9251, 0.8759, 0.9429, 0.8758, 0.9429, 0.9276, 0.4536, 0.9192, 0.4714, 0.9194, 0.4714, 0.9712, 0.4536, 0.9711, 0.9192, 0.9276, 0.9011, 0.9276, 0.9011, 0.8757, 0.9192, 0.8757, 0.3813, 0.9894, 0.3813, 0.9712, 0.3991, 0.9712, 0.3991, 0.9894, 0.01808, 0.8766, 0.03616, 0.8766, 0.03616, 0.9284, 0.01808, 0.9284, 0.9362, 0.4331, 0.9362, 0.4512, 0.9184, 0.4512, 0.9184, 0.4331, 0.6533, 0.9752, 0.6533, 0.9234, 0.6711, 0.9234, 0.6711, 0.9752, 0.5084, 0.9234, 0.5262, 0.9234, 0.5262, 0.9752, 0.5084, 0.9752, 0.4717, 0.9192, 0.4536, 0.9192, 0.4536, 0.8674, 0.4717, 0.8674, 0.7757, 0.4267, 0.7757, 0.4085, 0.7935, 0.4085, 0.7935, 0.4267, 0.7541, 0.8675, 0.7722, 0.8675, 0.7722, 0.9194, 0.7541, 0.9194, 0.7757, 0.4512, 0.7757, 0.4331, 0.7935, 0.4331, 0.7935, 0.4512, 0.8399, 0.9794, 0.8399, 0.9276, 0.8578, 0.9276, 0.8578, 0.9794, 0.689, 0.9234, 0.7068, 0.9234, 0.7068, 0.9752, 0.689, 0.9752, 0.5265, 0.9234, 0.5084, 0.9234, 0.5084, 0.8716, 0.5265, 0.8716, 0.6687, 0.4512, 0.6687, 0.4331, 0.6865, 0.4331, 0.6865, 0.4512, 0.5807, 0.9234, 0.5626, 0.9234, 0.5626, 0.8716, 0.5807, 0.8716, 0.7044, 0.4331, 0.7044, 0.4512, 0.6865, 0.4512, 0.6865, 0.4331, 0.544, 0.9752, 0.544, 0.9234, 0.5619, 0.9234, 0.5619, 0.9752, 0.3087, 0.9713, 0.2909, 0.9713, 0.2909, 0.9195, 0.3087, 0.9195, 0.4174, 0.9192, 0.3993, 0.9192, 0.3993, 0.8674, 0.4174, 0.8674, 0.8649, 0.4331, 0.8649, 0.4512, 0.847, 0.4512, 0.847, 0.4331, 0.6711, 0.9234, 0.653, 0.9234, 0.653, 0.8716, 0.6711, 0.8716, 0.7044, 0.4085, 0.7044, 0.4267, 0.6865, 0.4267, 0.6865, 0.4085, 0.8219, 0.9794, 0.8219, 0.9276, 0.8397, 0.9276, 0.8397, 0.9794, 0.9189, 0.9794, 0.9011, 0.9794, 0.9011, 0.9276, 0.9189, 0.9276, 0.5078, 0.9192, 0.4898, 0.9192, 0.4898, 0.8674, 0.5078, 0.8674, 0.7579, 0.4512, 0.7579, 0.4331, 0.7757, 0.4331, 0.7757, 0.4512, 0.7414, 0.9194, 0.7233, 0.9194, 0.7233, 0.8675, 0.7414, 0.8675, 0.7579, 0.4331, 0.7579, 0.4512, 0.74, 0.4512, 0.74, 0.4331, 0.8038, 0.9794, 0.8038, 0.9276, 0.8216, 0.9276, 0.8216, 0.9794, 0.6711, 0.9234, 0.689, 0.9234, 0.689, 0.9752, 0.6711, 0.9752, 0.635, 0.9234, 0.6169, 0.9234, 0.6169, 0.8716, 0.635, 0.8716, 0.7579, 0.4267, 0.7579, 0.4085, 0.7757, 0.4085, 0.7757, 0.4267, 0.5626, 0.9234, 0.5445, 0.9234, 0.5445, 0.8716, 0.5626, 0.8716, 0.7579, 0.4085, 0.7579, 0.4267, 0.74, 0.4267, 0.74, 0.4085, 0.5988, 0.9752, 0.5988, 0.9234, 0.6166, 0.9234, 0.6166, 0.9752, 0.5262, 0.9234, 0.544, 0.9234, 0.544, 0.9752, 0.5262, 0.9752, 0.4898, 0.9192, 0.4717, 0.9192, 0.4717, 0.8674, 0.4898, 0.8674, 0.7935, 0.4512, 0.7935, 0.4331, 0.8114, 0.4331, 0.8114, 0.4512, 0.4536, 0.9192, 0.4355, 0.9192, 0.4355, 0.8674, 0.4536, 0.8674, 0.7222, 0.4085, 0.7222, 0.4267, 0.7044, 0.4267, 0.7044, 0.4085, 0.6166, 0.9752, 0.6166, 0.9234, 0.6345, 0.9234, 0.6345, 0.9752, 0.6528, 0.9752, 0.635, 0.9752, 0.635, 0.9234, 0.6528, 0.9234, 0.6169, 0.9234, 0.5988, 0.9234, 0.5988, 0.8716, 0.6169, 0.8716, 0.8292, 0.4512, 0.8292, 0.4331, 0.847, 0.4331, 0.847, 0.4512, 0.653, 0.9234, 0.635, 0.9234, 0.635, 0.8716, 0.653, 0.8716, 0.74, 0.4085, 0.74, 0.4267, 0.7222, 0.4267, 0.7222, 0.4085, 0.8761, 0.9794, 0.8761, 0.9276, 0.8939, 0.9276, 0.8939, 0.9794, 0.5805, 0.9752, 0.5626, 0.9752, 0.5626, 0.9234, 0.5805, 0.9234, 0.5445, 0.9234, 0.5265, 0.9234, 0.5265, 0.8716, 0.5445, 0.8716, 0.8114, 0.4512, 0.8114, 0.4331, 0.8292, 0.4331, 0.8292, 0.4512, 0.5988, 0.9234, 0.5807, 0.9234, 0.5807, 0.8716, 0.5988, 0.8716, 0.74, 0.4331, 0.74, 0.4512, 0.7222, 0.4512, 0.7222, 0.4331, 0.858, 0.9794, 0.858, 0.9276, 0.8759, 0.9276, 0.8759, 0.9794, 0.5807, 0.9234, 0.5985, 0.9234, 0.5985, 0.9752, 0.5807, 0.9752, 0.4355, 0.9192, 0.4174, 0.9192, 0.4174, 0.8674, 0.4355, 0.8674, 0.6687, 0.4267, 0.6687, 0.4085, 0.6865, 0.4085, 0.6865, 0.4267, 0.3993, 0.9192, 0.3813, 0.9192, 0.3813, 0.8674, 0.3993, 0.8674, 0.7222, 0.4331, 0.7222, 0.4512, 0.7044, 0.4512, 0.7044, 0.4331, 0.3453, 0.9192, 0.3453, 0.8674, 0.3813, 0.8674, 0.3813, 0.9192, 0.3453, 0.9192, 0.3093, 0.9192, 0.3093, 0.8674, 0.3453, 0.8674, 0.8309, 0.5992, 0.8309, 0.7396, 0.7794, 0.7396, 0.7794, 0.5992, 0.8309, 0.7396, 0.8309, 0.5992, 0.8669, 0.5992, 0.8669, 0.7396, 0.7794, 0.5992, 0.7794, 0.4589, 0.8309, 0.4589, 0.8309, 0.5992, 0.8669, 0.4589, 0.8669, 0.5992, 0.8309, 0.5992, 0.8309, 0.4589, 0.1605, 0.8938, 0.1605, 0.8329, 0.2082, 0.8329, 0.2082, 0.8938, 0.1122, 0.8156, 0.1599, 0.8156, 0.1599, 0.8765, 0.1122, 0.8765, 0.2211, 0.4118, 0.2211, 0.5522, 0.1605, 0.5522, 0.1605, 0.4118, 0.7956, 0.4211, 0.7956, 0.2807, 0.8433, 0.2807, 0.8433, 0.4211, 0.1605, 0.4118, 0.1605, 0.2715, 0.2211, 0.2715, 0.2211, 0.4118, 0.5561, 0.7312, 0.5561, 0.8716, 0.5084, 0.8716, 0.5084, 0.7312, 0.1864, 0.2715, 0.1864, 0.0, 0.3729, 2.435e-08, 0.3729, 0.2715, 0.1864, 0.2715, 0.0, 0.2715, 3.23e-08, 8.116e-08, 0.1864, 0.0, 0.5247, 0.2715, 0.3729, 0.2715, 0.3729, 0.0, 0.5247, 7.305e-08, 0.2211, 0.2715, 0.3729, 0.2715, 0.3729, 0.4589, 0.2211, 0.4589, 0.1518, 0.543, 1.615e-08, 0.543, 0.0, 0.2715, 0.1518, 0.2715, 0.3729, 0.2715, 0.5247, 0.2715, 0.5247, 0.4589, 0.3729, 0.4589, 8.076e-09, 0.543, 0.1355, 0.543, 0.1355, 0.6791, 0.0, 0.6791, 0.7794, 0.595, 0.7794, 0.7312, 0.6439, 0.7312, 0.6439, 0.595, 0.6439, 0.7312, 0.5084, 0.7312, 0.5084, 0.595, 0.6439, 0.595, 0.5247, 0.1362, 0.5247, 6.087e-08, 0.6601, 0.0, 0.6601, 0.1362, 0.1355, 0.8153, 0.0, 0.8153, 2.423e-08, 0.6791, 0.1355, 0.6791, 0.6601, 0.2723, 0.7956, 0.2723, 0.7956, 0.4085, 0.6601, 0.4085, 0.5247, 0.1362, 0.6601, 0.1362, 0.6601, 0.2723, 0.5247, 0.2723, 0.5084, 0.595, 0.5084, 0.7312, 0.3729, 0.7312, 0.3729, 0.595, 0.6439, 0.595, 0.5084, 0.595, 0.5084, 0.4589, 0.6439, 0.4589, 0.3729, 0.7312, 0.5084, 0.7312, 0.5084, 0.8674, 0.3729, 0.8674, 0.7956, 0.1362, 0.6601, 0.1362, 0.6601, 2.841e-08, 0.7956, 0.0, 0.2374, 0.7312, 0.2374, 0.595, 0.3729, 0.595, 0.3729, 0.7312, 0.5247, 0.2723, 0.6601, 0.2723, 0.6601, 0.4085, 0.5247, 0.4085, 0.7794, 0.4589, 0.7794, 0.595, 0.6439, 0.595, 0.6439, 0.4589, 0.7956, 0.1362, 0.7956, 0.2723, 0.6601, 0.2723, 0.6601, 0.1362, 0.2374, 0.595, 0.2374, 0.4589, 0.3729, 0.4589, 0.3729, 0.595, 0.3729, 0.7312, 0.3729, 0.8674, 0.2374, 0.8674, 0.2374, 0.7312, 0.3729, 0.4589, 0.5084, 0.4589, 0.5084, 0.595, 0.3729, 0.595])
me_cube_005.materials.append(mat_material)
me_cube_005.use_remesh_preserve_volume = False
me_cube_005.use_remesh_preserve_attributes = False
me_cube_005.use_mirror_vertex_groups = False
me_cube_005.update()
arm_armature = bpy.data.armatures.new('Armature')  # bones are not reproduced

# ---- objects
ob_armature = bpy.data.objects.new('Armature', arm_armature)
ob_cube_004 = bpy.data.objects.new('Cube.004', me_cube_005)

# ---- transforms, parenting, visibility, modifiers, constraints
ob_armature.location = (0.0, 0.0, 0.0)
ob_armature.show_in_front = True
ob_armature.lineart.crease_threshold = 0.0
ob_cube_004.parent = ob_armature
ob_cube_004.location = (0.2317, 0.0, 0.3763)
ob_cube_004.rotation_euler = (0.0, 1.536, 0.0)
ob_cube_004.scale = (0.2629, 0.3441, 0.2869)
ob_cube_004.lock_rotations_4d = False
ob_cube_004.empty_display_type = 'ARROWS'
ob_cube_004.lineart.crease_threshold = 0.0
_vg = ob_cube_004.vertex_groups.new(name='Bone')
_vg = ob_cube_004.vertex_groups.new(name='Bone.036')
_vg = ob_cube_004.vertex_groups.new(name='Bone.037')
for _i, _w in zip([369, 370, 373, 374], [0.1512, 0.02329, 0.9083, 0.1324]): _vg.add([_i], _w, 'REPLACE')
_vg = ob_cube_004.vertex_groups.new(name='Bone.039')
for _i, _w in zip([280, 281, 282, 283, 284, 285, 286, 287, 288, 289, 290, 291, 292, 293, 294, 295, 296, 297, 298, 299, 300, 301, 302, 303, 304, 305, 306, 307, 308, 309, 310, 311, 312, 313, 314, 315, 316, 317, 318, 319, 320, 321, 322, 323, 324, 325, 326, 327, 360, 361, 362, 363, 364, 365, 366, 367], [1.0, 1.0, 1.0, 1.0, 1.0, 1.0, 1.0, 1.0, 1.0, 1.0, 1.0, 1.0, 1.0, 1.0, 1.0, 1.0, 1.0, 1.0, 1.0, 1.0, 1.0, 1.0, 1.0, 1.0, 1.0, 1.0, 1.0, 1.0, 1.0, 1.0, 1.0, 1.0, 0.1619, 0.1435, 0.1427, 0.1626, 0.1634, 0.1523, 0.2154, 0.166, 0.2558, 0.2255, 0.2267, 0.2572, 0.2582, 0.2387, 0.3429, 0.2626, 1.0, 1.0, 1.0, 1.0, 1.0, 1.0, 1.0, 1.0]): _vg.add([_i], _w, 'REPLACE')
_vg = ob_cube_004.vertex_groups.new(name='Bone.041')
for _i, _w in zip([312, 313, 314, 315, 316, 317, 318, 319, 320, 321, 322, 323, 324, 325, 326, 327, 328, 329, 330, 331, 332, 333, 334, 335, 336, 337, 338, 339, 340, 341, 342, 343, 344, 345, 346, 347, 348, 349, 350, 351, 352, 353, 354, 355, 356, 357, 358, 359], [0.8381, 0.8565, 0.8573, 0.8374, 0.8366, 0.8477, 0.7846, 0.834, 0.7442, 0.7745, 0.7733, 0.7428, 0.7418, 0.7613, 0.6571, 0.7374, 1.0, 1.0, 1.0, 1.0, 1.0, 1.0, 1.0, 1.0, 1.0, 1.0, 1.0, 1.0, 1.0, 1.0, 1.0, 1.0, 1.0, 1.0, 1.0, 1.0, 1.0, 1.0, 1.0, 1.0, 1.0, 1.0, 1.0, 1.0, 1.0, 1.0, 1.0, 1.0]): _vg.add([_i], _w, 'REPLACE')
_vg = ob_cube_004.vertex_groups.new(name='Bone.038')
for _i, _w in zip([368, 371, 372, 375], [0.111, 0.02438, 0.8942, 0.1096]): _vg.add([_i], _w, 'REPLACE')
_vg = ob_cube_004.vertex_groups.new(name='Bone.040')
for _i, _w in zip([192, 193, 194, 195, 196, 197, 198, 199, 232, 233, 234, 235, 236, 237, 238, 239, 240, 241, 242, 243, 244, 245, 246, 247, 248, 249, 250, 251, 252, 253, 254, 255, 256, 257, 258, 259, 260, 261, 262, 263, 264, 265, 266, 267, 268, 269, 270, 271, 272, 273, 274, 275, 276, 277, 278, 279], [1.0, 1.0, 1.0, 1.0, 1.0, 1.0, 1.0, 1.0, 0.2355, 0.2078, 0.2147, 0.237, 0.2373, 0.2153, 0.3134, 0.2415, 0.1422, 0.1252, 0.1306, 0.1431, 0.1433, 0.1293, 0.1893, 0.1458, 0.4532, 0.416, 0.3659, 0.4503, 0.4611, 0.5504, 0.4903, 0.458, 1.0, 1.0, 1.0, 1.0, 1.0, 1.0, 1.0, 1.0, 0.8932, 0.8601, 0.9041, 0.8951, 0.8954, 0.9059, 0.9096, 0.8961, 1.0, 1.0, 1.0, 1.0, 1.0, 1.0, 1.0, 1.0]): _vg.add([_i], _w, 'REPLACE')
_vg = ob_cube_004.vertex_groups.new(name='Bone.042')
for _i, _w in zip([200, 201, 202, 203, 204, 205, 206, 207, 208, 209, 210, 211, 212, 213, 214, 215, 216, 217, 218, 219, 220, 221, 222, 223, 224, 225, 226, 227, 228, 229, 230, 231, 232, 233, 234, 235, 236, 237, 238, 239, 240, 241, 242, 243, 244, 245, 246, 247, 248, 249, 250, 251, 252, 253, 254, 255, 264, 265, 266, 267, 268, 269, 270, 271], [1.0, 1.0, 1.0, 1.0, 1.0, 1.0, 1.0, 1.0, 1.0, 1.0, 1.0, 1.0, 1.0, 1.0, 1.0, 1.0, 1.0, 1.0, 1.0, 1.0, 1.0, 1.0, 1.0, 1.0, 1.0, 1.0, 1.0, 1.0, 1.0, 1.0, 1.0, 1.0, 0.7645, 0.7922, 0.7853, 0.763, 0.7627, 0.7847, 0.6866, 0.7585, 0.8578, 0.8748, 0.8694, 0.8569, 0.8567, 0.8707, 0.8107, 0.8542, 0.5468, 0.584, 0.6341, 0.5497, 0.5389, 0.4496, 0.5097, 0.542, 0.1068, 0.1399, 0.09586, 0.1049, 0.1046, 0.09409, 0.09039, 0.1039]): _vg.add([_i], _w, 'REPLACE')
_vg = ob_cube_004.vertex_groups.new(name='Bone.043')
for _i, _w in zip([368, 369, 370, 371, 372, 374, 375], [0.8452, 0.04873, 0.05102, 0.8945, 0.0848, 0.05075, 0.8393]): _vg.add([_i], _w, 'REPLACE')
_vg = ob_cube_004.vertex_groups.new(name='Bone.044')
for _i, _w in zip([368, 369, 370, 371, 373, 374, 375], [0.02197, 0.7912, 0.9087, 0.06357, 0.072, 0.8089, 0.036]): _vg.add([_i], _w, 'REPLACE')
_vg = ob_cube_004.vertex_groups.new(name='Bone.001')
for _i, _w in zip([376, 377, 378, 379, 380, 381, 382, 383], [0.1407, 0.6758, 0.1508, 0.6684, 0.02318, 0.0829, 0.031, 0.08672]): _vg.add([_i], _w, 'REPLACE')
_vg = ob_cube_004.vertex_groups.new(name='Bone.002')
_vg = ob_cube_004.vertex_groups.new(name='Bone.004')
for _i, _w in zip([384, 385, 386, 387, 389], [0.06272, 0.6447, 0.08609, 0.05057, 0.0796]): _vg.add([_i], _w, 'REPLACE')
_vg = ob_cube_004.vertex_groups.new(name='Bone.003')
_vg = ob_cube_004.vertex_groups.new(name='Bone.007')
for _i, _w in zip([392, 393, 394, 395, 396, 397, 398, 399], [0.04207, 0.247, 0.8288, 0.09361, 0.1044, 0.8075, 0.8715, 0.09663]): _vg.add([_i], _w, 'REPLACE')
_vg = ob_cube_004.vertex_groups.new(name='Bone.010')
_vg.add([64, 65, 66, 67, 68, 69, 70, 71], 1.0, 'REPLACE')
_vg = ob_cube_004.vertex_groups.new(name='Bone.013')
_vg.add([72, 73, 74, 75, 76, 77, 78, 79], 1.0, 'REPLACE')
_vg = ob_cube_004.vertex_groups.new(name='Bone.016')
for _i, _w in zip([80, 81, 82, 83, 84, 85, 86, 87, 89, 90, 93, 94], [1.0, 1.0, 1.0, 1.0, 1.0, 1.0, 1.0, 1.0, 0.1772, 0.2204, 0.9136, 0.7685]): _vg.add([_i], _w, 'REPLACE')
_vg = ob_cube_004.vertex_groups.new(name='Bone.019')
for _i, _w in zip([88, 89, 90, 91, 92, 93, 94, 95], [0.9819, 0.8228, 0.7796, 0.9846, 0.9794, 0.08644, 0.2315, 0.9787]): _vg.add([_i], _w, 'REPLACE')
_vg = ob_cube_004.vertex_groups.new(name='Bone.022')
for _i, _w in zip([392, 393, 394, 395, 396, 397, 398, 399], [0.8009, 0.1043, 0.02624, 0.212, 0.8524, 0.1043, 0.09278, 0.8178]): _vg.add([_i], _w, 'REPLACE')
_vg = ob_cube_004.vertex_groups.new(name='Bone.025')
_vg.add([120, 121, 122, 123, 124, 125, 126, 127], 1.0, 'REPLACE')
_vg = ob_cube_004.vertex_groups.new(name='Bone.028')
for _i, _w in zip([112, 113, 114, 116, 117, 118, 119], [0.0907, 0.9955, 0.9984, 0.6093, 0.9971, 0.9972, 0.09703]): _vg.add([_i], _w, 'REPLACE')
_vg = ob_cube_004.vertex_groups.new(name='Bone.031')
for _i, _w in zip([96, 97, 98, 99, 100, 101, 103, 112, 115, 116, 119], [0.994, 0.7644, 0.9187, 0.9979, 0.9859, 0.1522, 0.9894, 0.8737, 0.9423, 0.1956, 0.1379]): _vg.add([_i], _w, 'REPLACE')
_vg = ob_cube_004.vertex_groups.new(name='Bone.034')
for _i, _w in zip([97, 98, 101, 102, 104, 105, 106, 107, 108, 109, 110, 111, 112, 115, 116, 119], [0.2356, 0.08128, 0.8478, 0.9925, 1.0, 1.0, 1.0, 1.0, 1.0, 1.0, 1.0, 1.0, 0.02118, 0.03914, 0.1951, 0.7651]): _vg.add([_i], _w, 'REPLACE')
_vg = ob_cube_004.vertex_groups.new(name='Bone.035')
for _i, _w in zip([392, 393, 394, 395, 396, 397, 398, 399], [0.1531, 0.6487, 0.1331, 0.6944, 0.03638, 0.08821, 0.02136, 0.08552]): _vg.add([_i], _w, 'REPLACE')
_vg = ob_cube_004.vertex_groups.new(name='Bone.006')
for _i, _w in zip([384, 385, 386, 387, 388, 389, 390, 391], [0.06858, 0.2418, 0.834, 0.2868, 0.106, 0.816, 0.8702, 0.1211]): _vg.add([_i], _w, 'REPLACE')
_vg = ob_cube_004.vertex_groups.new(name='Bone.009')
_vg.add([56, 57, 58, 59, 60, 61, 62, 63], 1.0, 'REPLACE')
_vg = ob_cube_004.vertex_groups.new(name='Bone.012')
_vg.add([48, 49, 50, 51, 52, 53, 54, 55], 1.0, 'REPLACE')
_vg = ob_cube_004.vertex_groups.new(name='Bone.015')
for _i, _w in zip([33, 34, 37, 38, 40, 41, 42, 43, 44, 45, 46, 47], [0.9513, 0.948, 0.9974, 0.986, 0.995, 0.04556, 0.8686, 0.9979, 0.9987, 0.8207, 0.9307, 0.999]): _vg.add([_i], _w, 'REPLACE')
_vg = ob_cube_004.vertex_groups.new(name='Bone.018')
for _i, _w in zip([32, 33, 34, 35, 36, 39, 41, 42, 45, 46], [0.9998, 0.04737, 0.05198, 0.9881, 0.9873, 0.983, 0.9522, 0.1314, 0.1793, 0.0693]): _vg.add([_i], _w, 'REPLACE')
_vg = ob_cube_004.vertex_groups.new(name='Bone.021')
for _i, _w in zip([384, 385, 386, 387, 388, 389, 390, 391], [0.8687, 0.1135, 0.07995, 0.6626, 0.8767, 0.1044, 0.1068, 0.8689]): _vg.add([_i], _w, 'REPLACE')
_vg = ob_cube_004.vertex_groups.new(name='Bone.024')
_vg.add([184, 185, 186, 187, 188, 189, 190, 191], 1.0, 'REPLACE')
_vg = ob_cube_004.vertex_groups.new(name='Bone.027')
for _i, _w in zip([176, 177, 178, 179, 180, 181, 182, 183], [0.209, 0.9971, 0.9993, 0.8629, 0.8894, 0.9994, 0.9996, 0.8792]): _vg.add([_i], _w, 'REPLACE')
_vg = ob_cube_004.vertex_groups.new(name='Bone.030')
for _i, _w in zip([160, 161, 162, 163, 164, 165, 166, 167, 169, 170, 173, 174, 176, 179, 180, 183], [1.0, 1.0, 1.0, 1.0, 1.0, 1.0, 1.0, 1.0, 0.8727, 0.9625, 0.1166, 0.09943, 0.791, 0.1371, 0.1106, 0.1208]): _vg.add([_i], _w, 'REPLACE')
_vg = ob_cube_004.vertex_groups.new(name='Bone.033')
for _i, _w in zip([168, 169, 170, 171, 172, 173, 174, 175], [0.9923, 0.1273, 0.0249, 0.9922, 0.9979, 0.8834, 0.9006, 0.9982]): _vg.add([_i], _w, 'REPLACE')
_vg = ob_cube_004.vertex_groups.new(name='Bone.005')
for _i, _w in zip([376, 377, 378, 379, 380, 381, 382, 383], [0.03125, 0.2261, 0.8048, 0.09884, 0.0939, 0.821, 0.8593, 0.1001]): _vg.add([_i], _w, 'REPLACE')
_vg = ob_cube_004.vertex_groups.new(name='Bone.008')
_vg.add([0, 1, 2, 3, 4, 5, 6, 7], 1.0, 'REPLACE')
_vg = ob_cube_004.vertex_groups.new(name='Bone.011')
_vg.add([8, 9, 10, 11, 12, 13, 14, 15], 1.0, 'REPLACE')
_vg = ob_cube_004.vertex_groups.new(name='Bone.014')
for _i, _w in zip([16, 17, 18, 19, 20, 21, 22, 23], [0.9864, 0.08931, 0.05364, 0.9868, 0.9939, 0.4712, 0.4882, 0.9989]): _vg.add([_i], _w, 'REPLACE')
_vg = ob_cube_004.vertex_groups.new(name='Bone.017')
for _i, _w in zip([17, 18, 21, 22, 24, 25, 26, 27, 28, 29, 30, 31], [0.9107, 0.9464, 0.5288, 0.5118, 1.0, 1.0, 1.0, 1.0, 1.0, 1.0, 1.0, 1.0]): _vg.add([_i], _w, 'REPLACE')
_vg = ob_cube_004.vertex_groups.new(name='Bone.020')
for _i, _w in zip([376, 377, 378, 379, 380, 381, 382, 383], [0.8187, 0.09802, 0.03897, 0.2327, 0.8695, 0.09606, 0.1002, 0.8132]): _vg.add([_i], _w, 'REPLACE')
_vg = ob_cube_004.vertex_groups.new(name='Bone.023')
_vg.add([128, 129, 130, 131, 132, 133, 134, 135], 1.0, 'REPLACE')
_vg = ob_cube_004.vertex_groups.new(name='Bone.026')
for _i, _w in zip([136, 137, 138, 139, 140, 141, 142, 143], [0.1124, 0.9968, 0.9982, 0.7196, 0.3461, 0.9987, 0.9981, 0.5108]): _vg.add([_i], _w, 'REPLACE')
_vg = ob_cube_004.vertex_groups.new(name='Bone.029')
for _i, _w in zip([136, 139, 140, 143, 145, 146, 149, 150, 152, 153, 154, 155, 156, 157, 158, 159], [0.8876, 0.2804, 0.6539, 0.4892, 0.9921, 0.8953, 0.6078, 0.2924, 1.0, 1.0, 1.0, 1.0, 1.0, 1.0, 1.0, 1.0]): _vg.add([_i], _w, 'REPLACE')
_vg = ob_cube_004.vertex_groups.new(name='Bone.032')
for _i, _w in zip([144, 146, 147, 148, 149, 150, 151], [0.9906, 0.1047, 0.9876, 0.9969, 0.3922, 0.7076, 0.9951]): _vg.add([_i], _w, 'REPLACE')
_m = ob_cube_004.modifiers.new('Armature', 'ARMATURE')
_m.object = ob_armature

# ---- collection membership
col_collection_1.objects.link(ob_armature)
col_collection_1.objects.link(ob_cube_004)

# ---- scene / render settings (as saved in the file)
scene.frame_start = 20; scene.frame_end = 140; scene.frame_set(18)
scene.render.engine = 'BLENDER_EEVEE_NEXT'
scene.render.resolution_percentage = 50
scene.render.dither_intensity = 0.0
scene.cycles.use_denoising = False
scene.cycles.samples = 10
scene.cycles.sampling_pattern = 'TABULATED_SOBOL'
scene.cycles.light_sampling_threshold = 0.0
scene.cycles.use_adaptive_sampling = False
scene.cycles.use_light_tree = False
scene.cycles.blur_glossy = 0.0
scene.cycles.pixel_filter_type = 'GAUSSIAN'
scene.cycles.sample_clamp_indirect = 0.0
scene.view_settings.view_transform = 'Standard'
bpy.context.view_layer.update()

# ---- added for rendering (the .blend has no active camera and no usable light): camera, sun
cam_auto = bpy.data.cameras.new('AutoCamera')
cam_auto.lens = 50.0
cam_auto.sensor_width = 36.0
cam_auto.clip_end = 1000.0
ob_auto_camera = bpy.data.objects.new('AutoCamera', cam_auto)
scene.collection.objects.link(ob_auto_camera)
ob_auto_camera.location = (4.81209, -4.92351, 3.84697)
ob_auto_camera.rotation_euler = (1.09748, -7.21219e-08, 0.694738)
scene.camera = ob_auto_camera
light_auto_sun = bpy.data.lights.new('AutoSun', 'SUN')
light_auto_sun.energy = 3.0
light_auto_sun.angle = 0.0523599
ob_auto_sun = bpy.data.objects.new('AutoSun', light_auto_sun)
scene.collection.objects.link(ob_auto_sun)
ob_auto_sun.rotation_euler = (0.872665, 0.174533, 0.523599)
bpy.context.view_layer.update()

